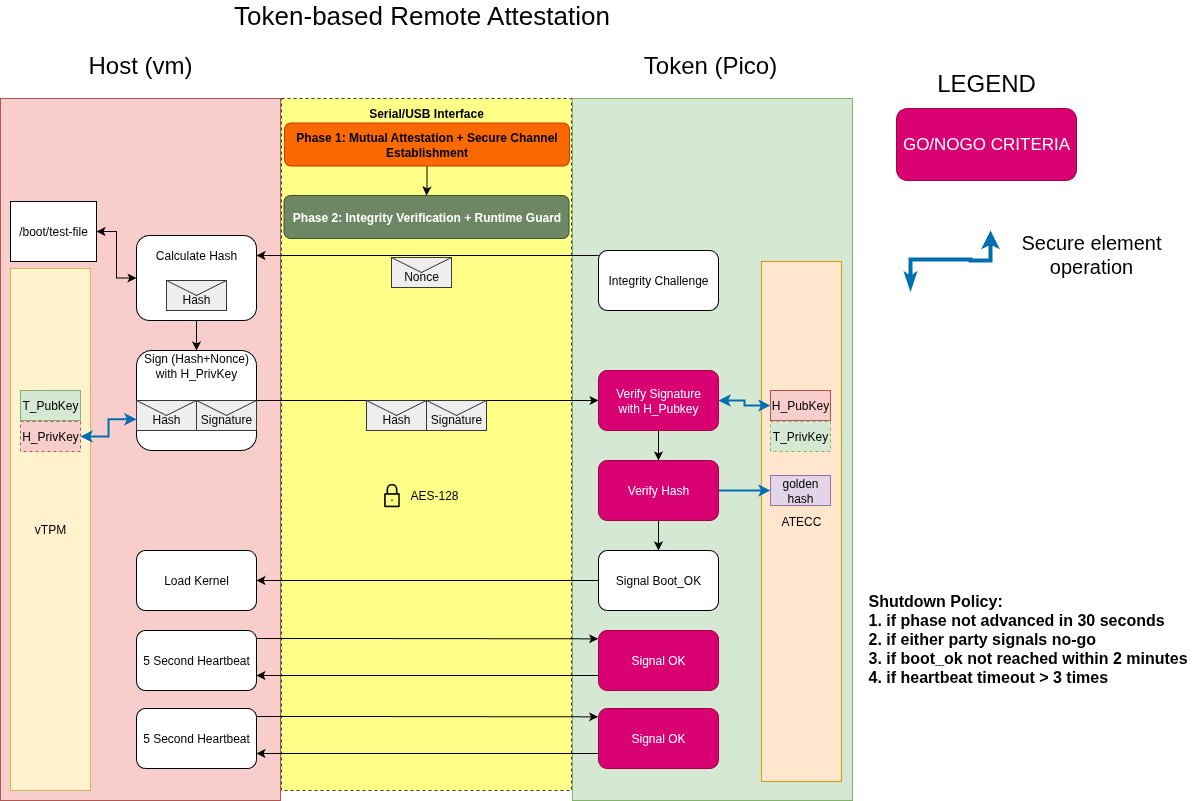

The diagram above was exported from draw.io. Its source (the exported page's mxGraphModel, read from the mxfile embedded in the PNG):
<mxGraphModel dx="1088" dy="660" grid="1" gridSize="10" guides="1" tooltips="1" connect="1" arrows="1" fold="1" page="1" pageScale="1" pageWidth="850" pageHeight="1100" math="0" shadow="0">
  <root>
    <mxCell id="0" />
    <mxCell id="1" parent="0" />
    <mxCell id="TBPK8w0_udVPZ8lnZsYQ-60" value="" style="rounded=0;whiteSpace=wrap;html=1;fillStyle=auto;fillColor=#ffff88;strokeColor=#36393d;dashed=1;" parent="1" vertex="1">
      <mxGeometry x="285" y="108" width="290" height="692" as="geometry" />
    </mxCell>
    <mxCell id="TBPK8w0_udVPZ8lnZsYQ-1" value="&lt;span style=&quot;font-size: 26px;&quot;&gt;Token-based Remote Attestation&lt;/span&gt;" style="text;html=1;align=center;verticalAlign=middle;whiteSpace=wrap;rounded=0;" parent="1" vertex="1">
      <mxGeometry x="232" y="10" width="387" height="30" as="geometry" />
    </mxCell>
    <mxCell id="TBPK8w0_udVPZ8lnZsYQ-2" value="&lt;font style=&quot;font-size: 24px;&quot;&gt;Host (vm)&lt;/font&gt;" style="text;html=1;align=center;verticalAlign=middle;whiteSpace=wrap;rounded=0;" parent="1" vertex="1">
      <mxGeometry x="74" y="60" width="140" height="30" as="geometry" />
    </mxCell>
    <mxCell id="TBPK8w0_udVPZ8lnZsYQ-3" value="&lt;font style=&quot;font-size: 24px;&quot;&gt;Token (Pico)&lt;/font&gt;" style="text;html=1;align=center;verticalAlign=middle;whiteSpace=wrap;rounded=0;" parent="1" vertex="1">
      <mxGeometry x="644" y="60" width="140" height="30" as="geometry" />
    </mxCell>
    <mxCell id="TBPK8w0_udVPZ8lnZsYQ-4" value="" style="rounded=0;whiteSpace=wrap;html=1;fillColor=#f8cecc;strokeColor=#b85450;" parent="1" vertex="1">
      <mxGeometry x="4" y="108" width="280" height="702" as="geometry" />
    </mxCell>
    <mxCell id="TBPK8w0_udVPZ8lnZsYQ-5" value="" style="rounded=0;whiteSpace=wrap;html=1;fillColor=#d5e8d4;strokeColor=#82b366;" parent="1" vertex="1">
      <mxGeometry x="576" y="108" width="280" height="702" as="geometry" />
    </mxCell>
    <mxCell id="TBPK8w0_udVPZ8lnZsYQ-6" value="vTPM" style="rounded=0;whiteSpace=wrap;html=1;fillColor=#fff2cc;strokeColor=#d6b656;" parent="1" vertex="1">
      <mxGeometry x="14" y="278" width="80" height="522" as="geometry" />
    </mxCell>
    <mxCell id="TBPK8w0_udVPZ8lnZsYQ-7" value="ATECC" style="rounded=0;whiteSpace=wrap;html=1;fillColor=#ffe6cc;strokeColor=#d79b00;" parent="1" vertex="1">
      <mxGeometry x="765" y="271" width="80" height="520" as="geometry" />
    </mxCell>
    <mxCell id="TBPK8w0_udVPZ8lnZsYQ-27" value="H_PrivKey" style="rounded=0;whiteSpace=wrap;html=1;fillColor=#f8cecc;strokeColor=#b85450;dashed=1;" parent="1" vertex="1">
      <mxGeometry x="24" y="431" width="60" height="30" as="geometry" />
    </mxCell>
    <mxCell id="TBPK8w0_udVPZ8lnZsYQ-28" value="T_PrivKey" style="rounded=0;whiteSpace=wrap;html=1;fillColor=#d5e8d4;strokeColor=#82b366;dashed=1;" parent="1" vertex="1">
      <mxGeometry x="774" y="431" width="60" height="30" as="geometry" />
    </mxCell>
    <mxCell id="TBPK8w0_udVPZ8lnZsYQ-29" value="H_PubKey" style="rounded=0;whiteSpace=wrap;html=1;fillColor=#f8cecc;strokeColor=#b85450;" parent="1" vertex="1">
      <mxGeometry x="774" y="400" width="60" height="30" as="geometry" />
    </mxCell>
    <mxCell id="TBPK8w0_udVPZ8lnZsYQ-34" value="golden&lt;div&gt;hash&lt;/div&gt;" style="rounded=0;whiteSpace=wrap;html=1;fillColor=#e1d5e7;strokeColor=#9673a6;" parent="1" vertex="1">
      <mxGeometry x="774" y="485" width="60" height="30" as="geometry" />
    </mxCell>
    <mxCell id="TBPK8w0_udVPZ8lnZsYQ-48" value="T_PubKey" style="rounded=0;whiteSpace=wrap;html=1;fillColor=#d5e8d4;strokeColor=#82b366;" parent="1" vertex="1">
      <mxGeometry x="24" y="400" width="60" height="30" as="geometry" />
    </mxCell>
    <mxCell id="TBPK8w0_udVPZ8lnZsYQ-61" value="&lt;b&gt;Serial/USB Interface&lt;/b&gt;" style="text;html=1;align=center;verticalAlign=middle;whiteSpace=wrap;rounded=0;" parent="1" vertex="1">
      <mxGeometry x="355" y="108" width="150" height="30" as="geometry" />
    </mxCell>
    <mxCell id="TBPK8w0_udVPZ8lnZsYQ-107" value="&lt;font style=&quot;font-size: 17px;&quot;&gt;GO/NOGO CRITERIA&lt;/font&gt;" style="rounded=1;whiteSpace=wrap;html=1;fillColor=#d80073;strokeColor=#A50040;fontColor=#ffffff;" parent="1" vertex="1">
      <mxGeometry x="900" y="118" width="180" height="72" as="geometry" />
    </mxCell>
    <mxCell id="TBPK8w0_udVPZ8lnZsYQ-108" value="&lt;span style=&quot;font-size: 24px;&quot;&gt;LEGEND&lt;/span&gt;" style="text;html=1;align=center;verticalAlign=middle;whiteSpace=wrap;rounded=0;" parent="1" vertex="1">
      <mxGeometry x="920" y="78" width="140" height="30" as="geometry" />
    </mxCell>
    <mxCell id="TBPK8w0_udVPZ8lnZsYQ-112" style="edgeStyle=orthogonalEdgeStyle;rounded=0;orthogonalLoop=1;jettySize=auto;html=1;startArrow=classicThin;startFill=1;fillColor=#1ba1e2;strokeColor=#006EAF;strokeWidth=4;" parent="1" edge="1">
      <mxGeometry relative="1" as="geometry">
        <mxPoint x="914" y="300" as="sourcePoint" />
        <mxPoint x="994" y="240" as="targetPoint" />
        <Array as="points">
          <mxPoint x="914" y="269" />
          <mxPoint x="974" y="269" />
          <mxPoint x="994" y="270" />
        </Array>
      </mxGeometry>
    </mxCell>
    <mxCell id="TBPK8w0_udVPZ8lnZsYQ-114" value="&lt;font style=&quot;font-size: 20px;&quot;&gt;Secure element operation&lt;/font&gt;" style="text;html=1;align=center;verticalAlign=middle;whiteSpace=wrap;rounded=0;" parent="1" vertex="1">
      <mxGeometry x="1020" y="248" width="150" height="30" as="geometry" />
    </mxCell>
    <mxCell id="TBPK8w0_udVPZ8lnZsYQ-120" value="&lt;b&gt;Phase 2: Integrity Verification + Runtime Guard&lt;/b&gt;" style="rounded=1;whiteSpace=wrap;html=1;fillColor=#6d8764;fontColor=#ffffff;strokeColor=#3A5431;" parent="1" vertex="1">
      <mxGeometry x="287.5" y="205" width="285" height="43" as="geometry" />
    </mxCell>
    <mxCell id="YmbN3nS-BCTPn6K99uDX-149" style="edgeStyle=orthogonalEdgeStyle;rounded=0;orthogonalLoop=1;jettySize=auto;html=1;entryX=1;entryY=0.5;entryDx=0;entryDy=0;fillColor=#d5e8d4;strokeColor=#82b366;strokeWidth=3;" parent="1" edge="1">
      <mxGeometry relative="1" as="geometry">
        <mxPoint x="260" y="650" as="targetPoint" />
      </mxGeometry>
    </mxCell>
    <mxCell id="YmbN3nS-BCTPn6K99uDX-167" style="edgeStyle=orthogonalEdgeStyle;rounded=0;orthogonalLoop=1;jettySize=auto;html=1;" parent="1" source="YmbN3nS-BCTPn6K99uDX-166" target="TBPK8w0_udVPZ8lnZsYQ-120" edge="1">
      <mxGeometry relative="1" as="geometry" />
    </mxCell>
    <mxCell id="YmbN3nS-BCTPn6K99uDX-166" value="&lt;b&gt;Phase 1: Mutual Attestation + Secure Channel Establishment&lt;/b&gt;" style="rounded=1;whiteSpace=wrap;html=1;fillColor=#fa6800;fontColor=#000000;strokeColor=#C73500;" parent="1" vertex="1">
      <mxGeometry x="288" y="132.5" width="285" height="43" as="geometry" />
    </mxCell>
    <mxCell id="YmbN3nS-BCTPn6K99uDX-202" style="edgeStyle=orthogonalEdgeStyle;rounded=0;orthogonalLoop=1;jettySize=auto;html=1;entryX=1;entryY=0.5;entryDx=0;entryDy=0;" parent="1" source="YmbN3nS-BCTPn6K99uDX-168" target="YmbN3nS-BCTPn6K99uDX-183" edge="1">
      <mxGeometry relative="1" as="geometry">
        <Array as="points">
          <mxPoint x="520" y="265" />
          <mxPoint x="520" y="265" />
        </Array>
      </mxGeometry>
    </mxCell>
    <mxCell id="YmbN3nS-BCTPn6K99uDX-168" value="Integrity Challenge" style="rounded=1;whiteSpace=wrap;html=1;" parent="1" vertex="1">
      <mxGeometry x="602" y="260" width="120" height="60" as="geometry" />
    </mxCell>
    <mxCell id="YmbN3nS-BCTPn6K99uDX-171" value="" style="group" parent="1" connectable="0" vertex="1">
      <mxGeometry x="383" y="490" width="85" height="30" as="geometry" />
    </mxCell>
    <mxCell id="YmbN3nS-BCTPn6K99uDX-82" value="AES-128" style="text;html=1;align=center;verticalAlign=middle;whiteSpace=wrap;rounded=0;" parent="YmbN3nS-BCTPn6K99uDX-171" vertex="1">
      <mxGeometry x="25" width="60" height="30" as="geometry" />
    </mxCell>
    <mxCell id="YmbN3nS-BCTPn6K99uDX-83" value="" style="shape=image;html=1;verticalAlign=top;verticalLabelPosition=bottom;labelBackgroundColor=#ffffff;imageAspect=0;aspect=fixed;image=https://icons.diagrams.net/icon-cache1/User_Interface-2158/Padlock-975.svg" parent="YmbN3nS-BCTPn6K99uDX-171" vertex="1">
      <mxGeometry y="2.5" width="25" height="25" as="geometry" />
    </mxCell>
    <mxCell id="YmbN3nS-BCTPn6K99uDX-180" style="edgeStyle=orthogonalEdgeStyle;rounded=0;orthogonalLoop=1;jettySize=auto;html=1;entryX=1;entryY=0.5;entryDx=0;entryDy=0;startArrow=classic;startFill=1;" parent="1" source="YmbN3nS-BCTPn6K99uDX-172" target="YmbN3nS-BCTPn6K99uDX-175" edge="1">
      <mxGeometry relative="1" as="geometry" />
    </mxCell>
    <mxCell id="YmbN3nS-BCTPn6K99uDX-182" style="edgeStyle=orthogonalEdgeStyle;rounded=0;orthogonalLoop=1;jettySize=auto;html=1;entryX=0.5;entryY=0;entryDx=0;entryDy=0;" parent="1" source="YmbN3nS-BCTPn6K99uDX-172" target="YmbN3nS-BCTPn6K99uDX-181" edge="1">
      <mxGeometry relative="1" as="geometry" />
    </mxCell>
    <mxCell id="YmbN3nS-BCTPn6K99uDX-172" value="" style="rounded=1;whiteSpace=wrap;html=1;" parent="1" vertex="1">
      <mxGeometry x="140" y="245" width="120" height="85" as="geometry" />
    </mxCell>
    <mxCell id="YmbN3nS-BCTPn6K99uDX-175" value="/boot/test-file" style="rounded=0;whiteSpace=wrap;html=1;" parent="1" vertex="1">
      <mxGeometry x="14" y="211" width="86" height="60" as="geometry" />
    </mxCell>
    <mxCell id="YmbN3nS-BCTPn6K99uDX-177" value="" style="group;fillColor=#cce5ff;strokeColor=#36393d;" parent="1" connectable="0" vertex="1">
      <mxGeometry x="395" y="267" width="60" height="30" as="geometry" />
    </mxCell>
    <mxCell id="YmbN3nS-BCTPn6K99uDX-178" value="" style="shape=message;html=1;html=1;outlineConnect=0;labelPosition=center;verticalLabelPosition=bottom;align=center;verticalAlign=top;fillColor=#eeeeee;strokeColor=#36393d;" parent="YmbN3nS-BCTPn6K99uDX-177" vertex="1">
      <mxGeometry width="60" height="30" as="geometry" />
    </mxCell>
    <mxCell id="YmbN3nS-BCTPn6K99uDX-179" value="Nonce" style="text;html=1;align=center;verticalAlign=middle;whiteSpace=wrap;rounded=0;" parent="YmbN3nS-BCTPn6K99uDX-177" vertex="1">
      <mxGeometry y="7.5" width="60" height="22.5" as="geometry" />
    </mxCell>
    <mxCell id="YmbN3nS-BCTPn6K99uDX-204" style="edgeStyle=orthogonalEdgeStyle;rounded=0;orthogonalLoop=1;jettySize=auto;html=1;entryX=0;entryY=0.5;entryDx=0;entryDy=0;" parent="1" source="YmbN3nS-BCTPn6K99uDX-181" target="YmbN3nS-BCTPn6K99uDX-203" edge="1">
      <mxGeometry relative="1" as="geometry" />
    </mxCell>
    <mxCell id="YmbN3nS-BCTPn6K99uDX-181" value="" style="rounded=1;whiteSpace=wrap;html=1;" parent="1" vertex="1">
      <mxGeometry x="140" y="360" width="120" height="100" as="geometry" />
    </mxCell>
    <mxCell id="YmbN3nS-BCTPn6K99uDX-183" value="Calculate Hash" style="text;html=1;align=center;verticalAlign=middle;whiteSpace=wrap;rounded=0;" parent="1" vertex="1">
      <mxGeometry x="140" y="250" width="120" height="30" as="geometry" />
    </mxCell>
    <mxCell id="YmbN3nS-BCTPn6K99uDX-184" value="" style="group;fillColor=#cce5ff;strokeColor=#36393d;" parent="1" connectable="0" vertex="1">
      <mxGeometry x="170" y="290" width="60" height="30" as="geometry" />
    </mxCell>
    <mxCell id="YmbN3nS-BCTPn6K99uDX-185" value="" style="shape=message;html=1;html=1;outlineConnect=0;labelPosition=center;verticalLabelPosition=bottom;align=center;verticalAlign=top;fillColor=#eeeeee;strokeColor=#36393d;" parent="YmbN3nS-BCTPn6K99uDX-184" vertex="1">
      <mxGeometry width="60" height="30" as="geometry" />
    </mxCell>
    <mxCell id="YmbN3nS-BCTPn6K99uDX-186" value="Hash" style="text;html=1;align=center;verticalAlign=middle;whiteSpace=wrap;rounded=0;" parent="YmbN3nS-BCTPn6K99uDX-184" vertex="1">
      <mxGeometry y="7.5" width="60" height="22.5" as="geometry" />
    </mxCell>
    <mxCell id="YmbN3nS-BCTPn6K99uDX-193" value="Sign (Hash+Nonce) with H_PrivKey" style="text;html=1;align=center;verticalAlign=middle;whiteSpace=wrap;rounded=0;" parent="1" vertex="1">
      <mxGeometry x="140" y="360" width="120" height="30" as="geometry" />
    </mxCell>
    <mxCell id="YmbN3nS-BCTPn6K99uDX-195" value="" style="group;fillColor=#cce5ff;strokeColor=#36393d;" parent="1" connectable="0" vertex="1">
      <mxGeometry x="140" y="410" width="60" height="30" as="geometry" />
    </mxCell>
    <mxCell id="YmbN3nS-BCTPn6K99uDX-196" value="" style="shape=message;html=1;html=1;outlineConnect=0;labelPosition=center;verticalLabelPosition=bottom;align=center;verticalAlign=top;fillColor=#eeeeee;strokeColor=#36393d;" parent="YmbN3nS-BCTPn6K99uDX-195" vertex="1">
      <mxGeometry width="60" height="30" as="geometry" />
    </mxCell>
    <mxCell id="YmbN3nS-BCTPn6K99uDX-197" value="Hash" style="text;html=1;align=center;verticalAlign=middle;whiteSpace=wrap;rounded=0;" parent="YmbN3nS-BCTPn6K99uDX-195" vertex="1">
      <mxGeometry y="7.5" width="60" height="22.5" as="geometry" />
    </mxCell>
    <mxCell id="YmbN3nS-BCTPn6K99uDX-198" value="" style="group;fillColor=#cce5ff;strokeColor=#36393d;" parent="1" connectable="0" vertex="1">
      <mxGeometry x="200" y="410" width="60" height="30" as="geometry" />
    </mxCell>
    <mxCell id="YmbN3nS-BCTPn6K99uDX-199" value="" style="shape=message;html=1;html=1;outlineConnect=0;labelPosition=center;verticalLabelPosition=bottom;align=center;verticalAlign=top;fillColor=#eeeeee;strokeColor=#36393d;" parent="YmbN3nS-BCTPn6K99uDX-198" vertex="1">
      <mxGeometry width="60" height="30" as="geometry" />
    </mxCell>
    <mxCell id="YmbN3nS-BCTPn6K99uDX-200" value="Signature" style="text;html=1;align=center;verticalAlign=middle;whiteSpace=wrap;rounded=0;" parent="YmbN3nS-BCTPn6K99uDX-198" vertex="1">
      <mxGeometry y="7.5" width="60" height="22.5" as="geometry" />
    </mxCell>
    <mxCell id="YmbN3nS-BCTPn6K99uDX-212" style="edgeStyle=orthogonalEdgeStyle;rounded=0;orthogonalLoop=1;jettySize=auto;html=1;entryX=0.5;entryY=0;entryDx=0;entryDy=0;" parent="1" source="YmbN3nS-BCTPn6K99uDX-203" target="YmbN3nS-BCTPn6K99uDX-211" edge="1">
      <mxGeometry relative="1" as="geometry" />
    </mxCell>
    <mxCell id="YmbN3nS-BCTPn6K99uDX-213" style="edgeStyle=orthogonalEdgeStyle;rounded=0;orthogonalLoop=1;jettySize=auto;html=1;entryX=0;entryY=0.5;entryDx=0;entryDy=0;startArrow=classic;startFill=1;fillColor=#1ba1e2;strokeColor=#006EAF;strokeWidth=2;" parent="1" source="YmbN3nS-BCTPn6K99uDX-203" target="TBPK8w0_udVPZ8lnZsYQ-29" edge="1">
      <mxGeometry relative="1" as="geometry" />
    </mxCell>
    <mxCell id="YmbN3nS-BCTPn6K99uDX-203" value="Verify Signature&lt;div&gt;with H_Pubkey&lt;/div&gt;" style="rounded=1;whiteSpace=wrap;html=1;fillColor=#d80073;fontColor=#ffffff;strokeColor=#A50040;" parent="1" vertex="1">
      <mxGeometry x="602" y="380" width="120" height="60" as="geometry" />
    </mxCell>
    <mxCell id="YmbN3nS-BCTPn6K99uDX-205" value="" style="group;fillColor=#cce5ff;strokeColor=#36393d;" parent="1" connectable="0" vertex="1">
      <mxGeometry x="370" y="410" width="60" height="30" as="geometry" />
    </mxCell>
    <mxCell id="YmbN3nS-BCTPn6K99uDX-206" value="" style="shape=message;html=1;html=1;outlineConnect=0;labelPosition=center;verticalLabelPosition=bottom;align=center;verticalAlign=top;fillColor=#eeeeee;strokeColor=#36393d;" parent="YmbN3nS-BCTPn6K99uDX-205" vertex="1">
      <mxGeometry width="60" height="30" as="geometry" />
    </mxCell>
    <mxCell id="YmbN3nS-BCTPn6K99uDX-207" value="Hash" style="text;html=1;align=center;verticalAlign=middle;whiteSpace=wrap;rounded=0;" parent="YmbN3nS-BCTPn6K99uDX-205" vertex="1">
      <mxGeometry y="7.5" width="60" height="22.5" as="geometry" />
    </mxCell>
    <mxCell id="YmbN3nS-BCTPn6K99uDX-208" value="" style="group;fillColor=#cce5ff;strokeColor=#36393d;" parent="1" connectable="0" vertex="1">
      <mxGeometry x="430" y="410" width="60" height="30" as="geometry" />
    </mxCell>
    <mxCell id="YmbN3nS-BCTPn6K99uDX-209" value="" style="shape=message;html=1;html=1;outlineConnect=0;labelPosition=center;verticalLabelPosition=bottom;align=center;verticalAlign=top;fillColor=#eeeeee;strokeColor=#36393d;" parent="YmbN3nS-BCTPn6K99uDX-208" vertex="1">
      <mxGeometry width="60" height="30" as="geometry" />
    </mxCell>
    <mxCell id="YmbN3nS-BCTPn6K99uDX-210" value="Signature" style="text;html=1;align=center;verticalAlign=middle;whiteSpace=wrap;rounded=0;" parent="YmbN3nS-BCTPn6K99uDX-208" vertex="1">
      <mxGeometry y="7.5" width="60" height="22.5" as="geometry" />
    </mxCell>
    <mxCell id="YmbN3nS-BCTPn6K99uDX-214" style="edgeStyle=orthogonalEdgeStyle;rounded=0;orthogonalLoop=1;jettySize=auto;html=1;entryX=0;entryY=0.5;entryDx=0;entryDy=0;fillColor=#1ba1e2;strokeColor=#006EAF;strokeWidth=2;" parent="1" source="YmbN3nS-BCTPn6K99uDX-211" target="TBPK8w0_udVPZ8lnZsYQ-34" edge="1">
      <mxGeometry relative="1" as="geometry" />
    </mxCell>
    <mxCell id="YmbN3nS-BCTPn6K99uDX-233" style="edgeStyle=orthogonalEdgeStyle;rounded=0;orthogonalLoop=1;jettySize=auto;html=1;entryX=0.5;entryY=0;entryDx=0;entryDy=0;" parent="1" source="YmbN3nS-BCTPn6K99uDX-211" target="YmbN3nS-BCTPn6K99uDX-215" edge="1">
      <mxGeometry relative="1" as="geometry" />
    </mxCell>
    <mxCell id="YmbN3nS-BCTPn6K99uDX-211" value="Verify Hash" style="rounded=1;whiteSpace=wrap;html=1;fillColor=#d80073;fontColor=#ffffff;strokeColor=#A50040;" parent="1" vertex="1">
      <mxGeometry x="602" y="470" width="120" height="60" as="geometry" />
    </mxCell>
    <mxCell id="YmbN3nS-BCTPn6K99uDX-217" style="edgeStyle=orthogonalEdgeStyle;rounded=0;orthogonalLoop=1;jettySize=auto;html=1;entryX=1;entryY=0.5;entryDx=0;entryDy=0;" parent="1" source="YmbN3nS-BCTPn6K99uDX-215" target="YmbN3nS-BCTPn6K99uDX-216" edge="1">
      <mxGeometry relative="1" as="geometry" />
    </mxCell>
    <mxCell id="YmbN3nS-BCTPn6K99uDX-215" value="Signal Boot_OK" style="rounded=1;whiteSpace=wrap;html=1;" parent="1" vertex="1">
      <mxGeometry x="602" y="560" width="120" height="60" as="geometry" />
    </mxCell>
    <mxCell id="YmbN3nS-BCTPn6K99uDX-216" value="Load Kernel" style="rounded=1;whiteSpace=wrap;html=1;" parent="1" vertex="1">
      <mxGeometry x="140" y="560" width="120" height="60" as="geometry" />
    </mxCell>
    <mxCell id="YmbN3nS-BCTPn6K99uDX-218" value="5 Second Heartbeat" style="rounded=1;whiteSpace=wrap;html=1;" parent="1" vertex="1">
      <mxGeometry x="140" y="640" width="120" height="60" as="geometry" />
    </mxCell>
    <mxCell id="YmbN3nS-BCTPn6K99uDX-226" style="edgeStyle=orthogonalEdgeStyle;rounded=0;orthogonalLoop=1;jettySize=auto;html=1;entryX=1;entryY=0.75;entryDx=0;entryDy=0;" parent="1" source="YmbN3nS-BCTPn6K99uDX-219" target="YmbN3nS-BCTPn6K99uDX-218" edge="1">
      <mxGeometry relative="1" as="geometry">
        <Array as="points">
          <mxPoint x="520" y="685" />
          <mxPoint x="520" y="685" />
        </Array>
      </mxGeometry>
    </mxCell>
    <mxCell id="YmbN3nS-BCTPn6K99uDX-219" value="Signal OK" style="rounded=1;whiteSpace=wrap;html=1;fillColor=#d80073;fontColor=#ffffff;strokeColor=#A50040;" parent="1" vertex="1">
      <mxGeometry x="602" y="640" width="120" height="60" as="geometry" />
    </mxCell>
    <mxCell id="YmbN3nS-BCTPn6K99uDX-227" style="edgeStyle=orthogonalEdgeStyle;rounded=0;orthogonalLoop=1;jettySize=auto;html=1;entryX=-0.003;entryY=0.139;entryDx=0;entryDy=0;entryPerimeter=0;" parent="1" source="YmbN3nS-BCTPn6K99uDX-218" target="YmbN3nS-BCTPn6K99uDX-219" edge="1">
      <mxGeometry relative="1" as="geometry">
        <Array as="points">
          <mxPoint x="350" y="648" />
          <mxPoint x="350" y="648" />
        </Array>
      </mxGeometry>
    </mxCell>
    <mxCell id="YmbN3nS-BCTPn6K99uDX-228" value="5 Second Heartbeat" style="rounded=1;whiteSpace=wrap;html=1;" parent="1" vertex="1">
      <mxGeometry x="140" y="718" width="120" height="60" as="geometry" />
    </mxCell>
    <mxCell id="YmbN3nS-BCTPn6K99uDX-229" style="edgeStyle=orthogonalEdgeStyle;rounded=0;orthogonalLoop=1;jettySize=auto;html=1;entryX=1;entryY=0.75;entryDx=0;entryDy=0;" parent="1" source="YmbN3nS-BCTPn6K99uDX-230" target="YmbN3nS-BCTPn6K99uDX-228" edge="1">
      <mxGeometry relative="1" as="geometry">
        <Array as="points">
          <mxPoint x="520" y="763" />
          <mxPoint x="520" y="763" />
        </Array>
      </mxGeometry>
    </mxCell>
    <mxCell id="YmbN3nS-BCTPn6K99uDX-230" value="Signal OK" style="rounded=1;whiteSpace=wrap;html=1;fillColor=#d80073;fontColor=#ffffff;strokeColor=#A50040;" parent="1" vertex="1">
      <mxGeometry x="602" y="718" width="120" height="60" as="geometry" />
    </mxCell>
    <mxCell id="YmbN3nS-BCTPn6K99uDX-231" style="edgeStyle=orthogonalEdgeStyle;rounded=0;orthogonalLoop=1;jettySize=auto;html=1;entryX=-0.003;entryY=0.139;entryDx=0;entryDy=0;entryPerimeter=0;" parent="1" source="YmbN3nS-BCTPn6K99uDX-228" target="YmbN3nS-BCTPn6K99uDX-230" edge="1">
      <mxGeometry relative="1" as="geometry">
        <Array as="points">
          <mxPoint x="350" y="726" />
          <mxPoint x="350" y="726" />
        </Array>
      </mxGeometry>
    </mxCell>
    <mxCell id="YmbN3nS-BCTPn6K99uDX-232" value="Shutdown Policy:&lt;div&gt;1. if phase not advanced in 30 seconds&lt;/div&gt;&lt;div&gt;2. if either party signals no-go&lt;/div&gt;&lt;div&gt;3. if boot_ok not reached within 2 minutes&lt;/div&gt;&lt;div&gt;4. if heartbeat timeout &amp;gt; 3 times&lt;/div&gt;" style="text;html=1;align=left;verticalAlign=middle;whiteSpace=wrap;rounded=0;fontStyle=1;fontSize=16;" parent="1" vertex="1">
      <mxGeometry x="870" y="578" width="330" height="140" as="geometry" />
    </mxCell>
    <mxCell id="YmbN3nS-BCTPn6K99uDX-234" style="edgeStyle=orthogonalEdgeStyle;rounded=0;orthogonalLoop=1;jettySize=auto;html=1;entryX=1;entryY=0.5;entryDx=0;entryDy=0;startArrow=classic;startFill=1;fillColor=#1ba1e2;strokeColor=#006EAF;strokeWidth=2;" parent="1" source="YmbN3nS-BCTPn6K99uDX-197" target="TBPK8w0_udVPZ8lnZsYQ-27" edge="1">
      <mxGeometry relative="1" as="geometry" />
    </mxCell>
  </root>
</mxGraphModel>